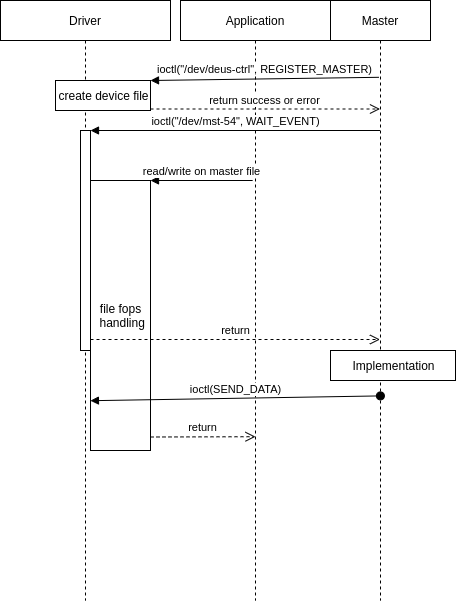

The diagram above was exported from draw.io. Its source (the exported page's mxGraphModel, read from the mxfile embedded in the PNG):
<mxGraphModel dx="576" dy="223" grid="1" gridSize="10" guides="1" tooltips="1" connect="1" arrows="1" fold="1" page="1" pageScale="1" pageWidth="850" pageHeight="1100" math="0" shadow="0">
  <root>
    <mxCell id="0" />
    <mxCell id="1" parent="0" />
    <mxCell id="3nuBFxr9cyL0pnOWT2aG-1" value="Driver" style="shape=umlLifeline;perimeter=lifelinePerimeter;container=1;collapsible=0;recursiveResize=0;rounded=0;shadow=0;strokeWidth=1;" parent="1" vertex="1">
      <mxGeometry x="120" y="80" width="170" height="600" as="geometry" />
    </mxCell>
    <mxCell id="X6LdeLSnL4C2gwxYxEia-5" value="create device file" style="html=1;points=[];perimeter=orthogonalPerimeter;" vertex="1" parent="3nuBFxr9cyL0pnOWT2aG-1">
      <mxGeometry x="55" y="80" width="95" height="30" as="geometry" />
    </mxCell>
    <mxCell id="X6LdeLSnL4C2gwxYxEia-9" value="" style="html=1;points=[];perimeter=orthogonalPerimeter;" vertex="1" parent="3nuBFxr9cyL0pnOWT2aG-1">
      <mxGeometry x="80" y="130" width="10" height="220" as="geometry" />
    </mxCell>
    <mxCell id="X6LdeLSnL4C2gwxYxEia-13" value="file fops&lt;br&gt;&amp;nbsp;handling" style="html=1;points=[];perimeter=orthogonalPerimeter;" vertex="1" parent="3nuBFxr9cyL0pnOWT2aG-1">
      <mxGeometry x="90" y="180" width="60" height="270" as="geometry" />
    </mxCell>
    <mxCell id="3nuBFxr9cyL0pnOWT2aG-5" value="Application" style="shape=umlLifeline;perimeter=lifelinePerimeter;container=1;collapsible=0;recursiveResize=0;rounded=0;shadow=0;strokeWidth=1;" parent="1" vertex="1">
      <mxGeometry x="300" y="80" width="150" height="600" as="geometry" />
    </mxCell>
    <mxCell id="X6LdeLSnL4C2gwxYxEia-1" value="Master" style="shape=umlLifeline;perimeter=lifelinePerimeter;container=1;collapsible=0;recursiveResize=0;rounded=0;shadow=0;strokeWidth=1;" vertex="1" parent="1">
      <mxGeometry x="450" y="80" width="100" height="600" as="geometry" />
    </mxCell>
    <mxCell id="X6LdeLSnL4C2gwxYxEia-6" value="ioctl(&quot;/dev/deus-ctrl&quot;, REGISTER_MASTER)" style="html=1;verticalAlign=bottom;endArrow=block;entryX=1;entryY=0;exitX=0.483;exitY=0.128;exitDx=0;exitDy=0;exitPerimeter=0;" edge="1" target="X6LdeLSnL4C2gwxYxEia-5" parent="1" source="X6LdeLSnL4C2gwxYxEia-1">
      <mxGeometry relative="1" as="geometry">
        <mxPoint x="245" y="160" as="sourcePoint" />
      </mxGeometry>
    </mxCell>
    <mxCell id="X6LdeLSnL4C2gwxYxEia-7" value="return success or error" style="html=1;verticalAlign=bottom;endArrow=open;dashed=1;endSize=8;exitX=1;exitY=0.95;" edge="1" source="X6LdeLSnL4C2gwxYxEia-5" parent="1" target="X6LdeLSnL4C2gwxYxEia-1">
      <mxGeometry relative="1" as="geometry">
        <mxPoint x="245" y="217" as="targetPoint" />
      </mxGeometry>
    </mxCell>
    <mxCell id="X6LdeLSnL4C2gwxYxEia-10" value="ioctl(&quot;/dev/mst-54&quot;, WAIT_EVENT)" style="html=1;verticalAlign=bottom;endArrow=block;entryX=1;entryY=0;" edge="1" target="X6LdeLSnL4C2gwxYxEia-9" parent="1" source="X6LdeLSnL4C2gwxYxEia-1">
      <mxGeometry relative="1" as="geometry">
        <mxPoint x="270" y="200" as="sourcePoint" />
      </mxGeometry>
    </mxCell>
    <mxCell id="X6LdeLSnL4C2gwxYxEia-11" value="return" style="html=1;verticalAlign=bottom;endArrow=open;dashed=1;endSize=8;exitX=1;exitY=0.95;" edge="1" source="X6LdeLSnL4C2gwxYxEia-9" parent="1" target="X6LdeLSnL4C2gwxYxEia-1">
      <mxGeometry relative="1" as="geometry">
        <mxPoint x="270" y="257" as="targetPoint" />
      </mxGeometry>
    </mxCell>
    <mxCell id="X6LdeLSnL4C2gwxYxEia-14" value="read/write on master file" style="html=1;verticalAlign=bottom;endArrow=block;entryX=1;entryY=0;exitX=0.481;exitY=0.3;exitDx=0;exitDy=0;exitPerimeter=0;" edge="1" target="X6LdeLSnL4C2gwxYxEia-13" parent="1" source="3nuBFxr9cyL0pnOWT2aG-5">
      <mxGeometry relative="1" as="geometry">
        <mxPoint x="280" y="220" as="sourcePoint" />
      </mxGeometry>
    </mxCell>
    <mxCell id="X6LdeLSnL4C2gwxYxEia-15" value="return" style="html=1;verticalAlign=bottom;endArrow=open;dashed=1;endSize=8;exitX=1;exitY=0.95;entryX=0.5;entryY=0.727;entryDx=0;entryDy=0;entryPerimeter=0;" edge="1" source="X6LdeLSnL4C2gwxYxEia-13" parent="1" target="3nuBFxr9cyL0pnOWT2aG-5">
      <mxGeometry relative="1" as="geometry">
        <mxPoint x="349" y="439" as="targetPoint" />
      </mxGeometry>
    </mxCell>
    <mxCell id="X6LdeLSnL4C2gwxYxEia-22" value="Implementation" style="html=1;points=[];perimeter=orthogonalPerimeter;" vertex="1" parent="1">
      <mxGeometry x="450" y="430" width="125" height="30" as="geometry" />
    </mxCell>
    <mxCell id="X6LdeLSnL4C2gwxYxEia-24" value="ioctl(SEND_DATA)" style="html=1;verticalAlign=bottom;startArrow=oval;startFill=1;endArrow=block;startSize=8;entryX=0.529;entryY=0.667;entryDx=0;entryDy=0;entryPerimeter=0;exitX=0.499;exitY=0.659;exitDx=0;exitDy=0;exitPerimeter=0;" edge="1" parent="1" source="X6LdeLSnL4C2gwxYxEia-1" target="3nuBFxr9cyL0pnOWT2aG-1">
      <mxGeometry width="60" relative="1" as="geometry">
        <mxPoint x="380" y="480" as="sourcePoint" />
        <mxPoint x="440" y="480" as="targetPoint" />
      </mxGeometry>
    </mxCell>
  </root>
</mxGraphModel>